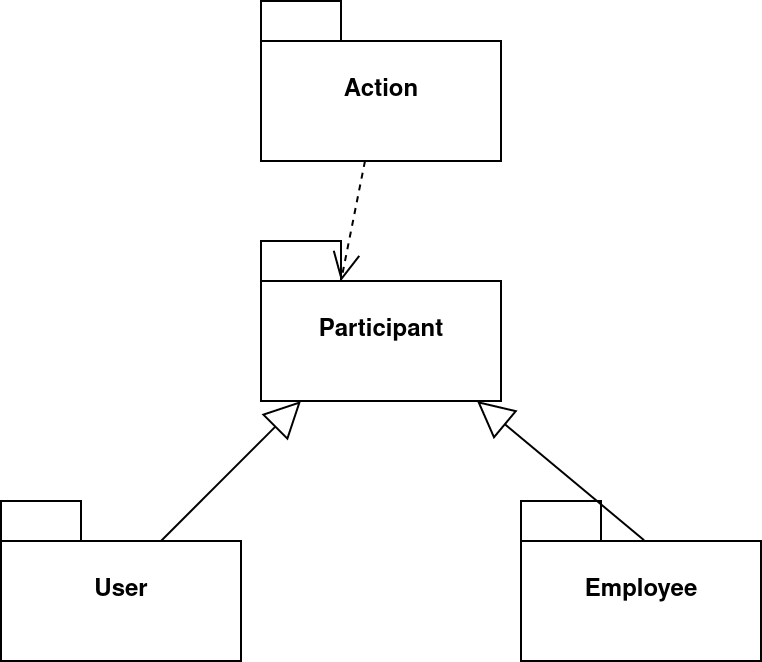

The diagram above was exported from draw.io. Its source (the exported page's mxGraphModel, read from the mxfile embedded in the PNG):
<mxGraphModel dx="782" dy="404" grid="1" gridSize="10" guides="1" tooltips="1" connect="1" arrows="1" fold="1" page="1" pageScale="1" pageWidth="827" pageHeight="1169" math="0" shadow="0">
  <root>
    <mxCell id="0" />
    <mxCell id="1" parent="0" />
    <mxCell id="jLuG64SJxCOXG5ejt7pX-1" value="Action" style="shape=folder;fontStyle=1;spacingTop=10;tabWidth=40;tabHeight=20;tabPosition=left;html=1;" parent="1" vertex="1">
      <mxGeometry x="310" y="40" width="120" height="80" as="geometry" />
    </mxCell>
    <mxCell id="jLuG64SJxCOXG5ejt7pX-2" value="Participant" style="shape=folder;fontStyle=1;spacingTop=10;tabWidth=40;tabHeight=20;tabPosition=left;html=1;" parent="1" vertex="1">
      <mxGeometry x="310" y="160" width="120" height="80" as="geometry" />
    </mxCell>
    <mxCell id="jLuG64SJxCOXG5ejt7pX-3" value="User" style="shape=folder;fontStyle=1;spacingTop=10;tabWidth=40;tabHeight=20;tabPosition=left;html=1;" parent="1" vertex="1">
      <mxGeometry x="180" y="290" width="120" height="80" as="geometry" />
    </mxCell>
    <mxCell id="jLuG64SJxCOXG5ejt7pX-4" value="Employee" style="shape=folder;fontStyle=1;spacingTop=10;tabWidth=40;tabHeight=20;tabPosition=left;html=1;" parent="1" vertex="1">
      <mxGeometry x="440" y="290" width="120" height="80" as="geometry" />
    </mxCell>
    <mxCell id="jLuG64SJxCOXG5ejt7pX-5" value="" style="endArrow=open;endSize=12;dashed=1;html=1;rounded=0;entryX=0;entryY=0;entryDx=40;entryDy=20;entryPerimeter=0;" parent="1" source="jLuG64SJxCOXG5ejt7pX-1" target="jLuG64SJxCOXG5ejt7pX-2" edge="1">
      <mxGeometry y="30" width="160" relative="1" as="geometry">
        <mxPoint x="320" y="220" as="sourcePoint" />
        <mxPoint x="480" y="220" as="targetPoint" />
        <mxPoint as="offset" />
      </mxGeometry>
    </mxCell>
    <mxCell id="jLuG64SJxCOXG5ejt7pX-6" value="" style="endArrow=block;endSize=16;endFill=0;html=1;rounded=0;exitX=0;exitY=0;exitDx=80;exitDy=20;exitPerimeter=0;" parent="1" source="jLuG64SJxCOXG5ejt7pX-3" target="jLuG64SJxCOXG5ejt7pX-2" edge="1">
      <mxGeometry width="160" relative="1" as="geometry">
        <mxPoint x="240" y="270" as="sourcePoint" />
        <mxPoint x="400" y="270" as="targetPoint" />
      </mxGeometry>
    </mxCell>
    <mxCell id="jLuG64SJxCOXG5ejt7pX-7" value="" style="endArrow=block;endSize=16;endFill=0;html=1;rounded=0;exitX=0.513;exitY=0.245;exitDx=0;exitDy=0;exitPerimeter=0;" parent="1" source="jLuG64SJxCOXG5ejt7pX-4" target="jLuG64SJxCOXG5ejt7pX-2" edge="1">
      <mxGeometry width="160" relative="1" as="geometry">
        <mxPoint x="290" y="300" as="sourcePoint" />
        <mxPoint x="340" y="250" as="targetPoint" />
      </mxGeometry>
    </mxCell>
  </root>
</mxGraphModel>